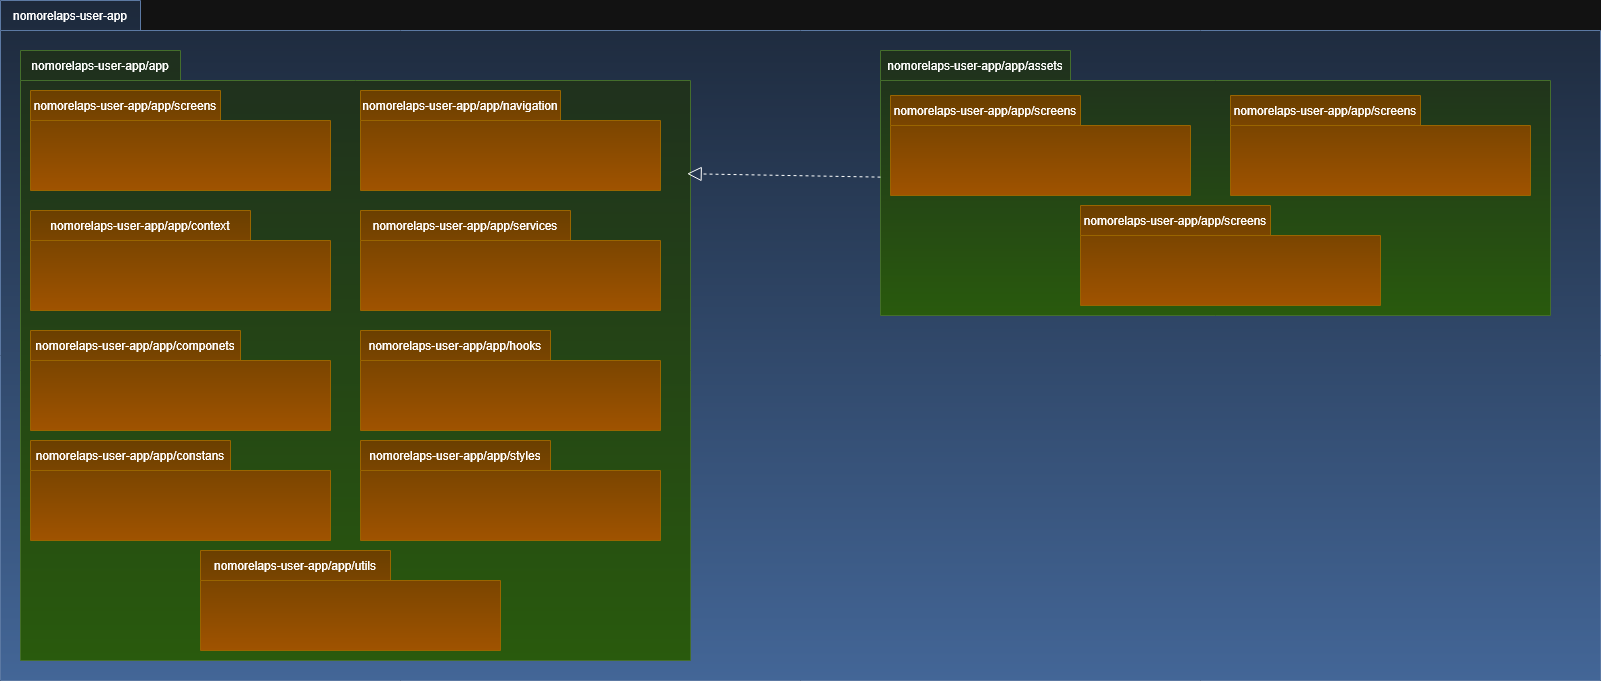

The diagram above was exported from draw.io. Its source (the exported page's mxGraphModel, read from the mxfile embedded in the PNG):
<mxGraphModel dx="1720" dy="1312" grid="1" gridSize="10" guides="1" tooltips="1" connect="1" arrows="1" fold="1" page="1" pageScale="1" pageWidth="827" pageHeight="1169" math="0" shadow="0">
  <root>
    <mxCell id="0" />
    <mxCell id="1" parent="0" />
    <mxCell id="7NsVBV7XkYZIXyAKOxw--1" parent="1" style="shape=folder;fontStyle=1;spacingTop=10;tabWidth=140;tabHeight=30;tabPosition=left;html=1;whiteSpace=wrap;fillColor=#dae8fc;gradientColor=#7ea6e0;strokeColor=#6c8ebf;" value="" vertex="1">
      <mxGeometry height="680" width="1600" x="70" y="50" as="geometry" />
    </mxCell>
    <mxCell id="7NsVBV7XkYZIXyAKOxw--2" parent="1" style="text;html=1;whiteSpace=wrap;strokeColor=none;fillColor=none;align=center;verticalAlign=middle;rounded=0;" value="nomorelaps-user-app" vertex="1">
      <mxGeometry height="30" width="140" x="70" y="50" as="geometry" />
    </mxCell>
    <mxCell id="7NsVBV7XkYZIXyAKOxw--4" parent="1" style="shape=folder;fontStyle=1;spacingTop=10;tabWidth=160;tabHeight=30;tabPosition=left;html=1;whiteSpace=wrap;fillColor=#d5e8d4;gradientColor=#97d077;strokeColor=#82b366;" value="" vertex="1">
      <mxGeometry height="610" width="670" x="90" y="100" as="geometry" />
    </mxCell>
    <mxCell id="7NsVBV7XkYZIXyAKOxw--5" parent="1" style="text;html=1;whiteSpace=wrap;strokeColor=none;fillColor=none;align=center;verticalAlign=middle;rounded=0;" value="nomorelaps-user-app/app" vertex="1">
      <mxGeometry height="30" width="160" x="90" y="100" as="geometry" />
    </mxCell>
    <mxCell id="7NsVBV7XkYZIXyAKOxw--6" parent="1" style="shape=folder;fontStyle=1;spacingTop=10;tabWidth=190;tabHeight=30;tabPosition=left;html=1;whiteSpace=wrap;fillColor=#ffcd28;gradientColor=#ffa500;strokeColor=#d79b00;" value="" vertex="1">
      <mxGeometry height="100" width="300" x="100" y="140" as="geometry" />
    </mxCell>
    <mxCell id="7NsVBV7XkYZIXyAKOxw--7" parent="1" style="text;html=1;whiteSpace=wrap;strokeColor=none;fillColor=none;align=center;verticalAlign=middle;rounded=0;" value="nomorelaps-user-app/app/screens" vertex="1">
      <mxGeometry height="30" width="190" x="100" y="140" as="geometry" />
    </mxCell>
    <mxCell id="7NsVBV7XkYZIXyAKOxw--8" parent="1" style="shape=folder;fontStyle=1;spacingTop=10;tabWidth=200;tabHeight=30;tabPosition=left;html=1;whiteSpace=wrap;fillColor=#ffcd28;gradientColor=#ffa500;strokeColor=#d79b00;" value="" vertex="1">
      <mxGeometry height="100" width="300" x="430" y="140" as="geometry" />
    </mxCell>
    <mxCell id="7NsVBV7XkYZIXyAKOxw--9" parent="1" style="text;html=1;whiteSpace=wrap;strokeColor=none;fillColor=none;align=center;verticalAlign=middle;rounded=0;" value="nomorelaps-user-app/app/navigation" vertex="1">
      <mxGeometry height="30" width="200" x="430" y="140" as="geometry" />
    </mxCell>
    <mxCell id="7NsVBV7XkYZIXyAKOxw--10" parent="1" style="shape=folder;fontStyle=1;spacingTop=10;tabWidth=220;tabHeight=30;tabPosition=left;html=1;whiteSpace=wrap;fillColor=#ffcd28;gradientColor=#ffa500;strokeColor=#d79b00;" value="" vertex="1">
      <mxGeometry height="100" width="300" x="100" y="260" as="geometry" />
    </mxCell>
    <mxCell id="7NsVBV7XkYZIXyAKOxw--11" parent="1" style="text;html=1;whiteSpace=wrap;strokeColor=none;fillColor=none;align=center;verticalAlign=middle;rounded=0;" value="nomorelaps-user-app/app/context" vertex="1">
      <mxGeometry height="30" width="220" x="100" y="260" as="geometry" />
    </mxCell>
    <mxCell id="7NsVBV7XkYZIXyAKOxw--12" parent="1" style="shape=folder;fontStyle=1;spacingTop=10;tabWidth=210;tabHeight=30;tabPosition=left;html=1;whiteSpace=wrap;fillColor=#ffcd28;gradientColor=#ffa500;strokeColor=#d79b00;" value="" vertex="1">
      <mxGeometry height="100" width="300" x="430" y="260" as="geometry" />
    </mxCell>
    <mxCell id="7NsVBV7XkYZIXyAKOxw--13" parent="1" style="text;html=1;whiteSpace=wrap;strokeColor=none;fillColor=none;align=center;verticalAlign=middle;rounded=0;" value="nomorelaps-user-app/app/services" vertex="1">
      <mxGeometry height="30" width="190" x="440" y="260" as="geometry" />
    </mxCell>
    <mxCell id="7NsVBV7XkYZIXyAKOxw--14" parent="1" style="shape=folder;fontStyle=1;spacingTop=10;tabWidth=210;tabHeight=30;tabPosition=left;html=1;whiteSpace=wrap;fillColor=#ffcd28;gradientColor=#ffa500;strokeColor=#d79b00;" value="" vertex="1">
      <mxGeometry height="100" width="300" x="100" y="380" as="geometry" />
    </mxCell>
    <mxCell id="7NsVBV7XkYZIXyAKOxw--15" parent="1" style="text;html=1;whiteSpace=wrap;strokeColor=none;fillColor=none;align=center;verticalAlign=middle;rounded=0;" value="nomorelaps-user-app/app/componets" vertex="1">
      <mxGeometry height="30" width="210" x="100" y="380" as="geometry" />
    </mxCell>
    <mxCell id="7NsVBV7XkYZIXyAKOxw--18" parent="1" style="shape=folder;fontStyle=1;spacingTop=10;tabWidth=190;tabHeight=30;tabPosition=left;html=1;whiteSpace=wrap;fillColor=#ffcd28;gradientColor=#ffa500;strokeColor=#d79b00;" value="" vertex="1">
      <mxGeometry height="100" width="300" x="430" y="380" as="geometry" />
    </mxCell>
    <mxCell id="7NsVBV7XkYZIXyAKOxw--19" parent="1" style="text;html=1;whiteSpace=wrap;strokeColor=none;fillColor=none;align=center;verticalAlign=middle;rounded=0;" value="nomorelaps-user-app/app/hooks" vertex="1">
      <mxGeometry height="30" width="190" x="430" y="380" as="geometry" />
    </mxCell>
    <mxCell id="7NsVBV7XkYZIXyAKOxw--21" parent="1" style="shape=folder;fontStyle=1;spacingTop=10;tabWidth=200;tabHeight=30;tabPosition=left;html=1;whiteSpace=wrap;fillColor=#ffcd28;gradientColor=#ffa500;strokeColor=#d79b00;" value="" vertex="1">
      <mxGeometry height="100" width="300" x="100" y="490" as="geometry" />
    </mxCell>
    <mxCell id="7NsVBV7XkYZIXyAKOxw--22" parent="1" style="text;html=1;whiteSpace=wrap;strokeColor=none;fillColor=none;align=center;verticalAlign=middle;rounded=0;" value="nomorelaps-user-app/app/constans" vertex="1">
      <mxGeometry height="30" width="200" x="100" y="490" as="geometry" />
    </mxCell>
    <mxCell id="7NsVBV7XkYZIXyAKOxw--23" parent="1" style="shape=folder;fontStyle=1;spacingTop=10;tabWidth=190;tabHeight=30;tabPosition=left;html=1;whiteSpace=wrap;fillColor=#ffcd28;gradientColor=#ffa500;strokeColor=#d79b00;" value="" vertex="1">
      <mxGeometry height="100" width="300" x="430" y="490" as="geometry" />
    </mxCell>
    <mxCell id="7NsVBV7XkYZIXyAKOxw--24" parent="1" style="text;html=1;whiteSpace=wrap;strokeColor=none;fillColor=none;align=center;verticalAlign=middle;rounded=0;" value="nomorelaps-user-app/app/styles" vertex="1">
      <mxGeometry height="30" width="190" x="430" y="490" as="geometry" />
    </mxCell>
    <mxCell id="7NsVBV7XkYZIXyAKOxw--25" parent="1" style="shape=folder;fontStyle=1;spacingTop=10;tabWidth=190;tabHeight=30;tabPosition=left;html=1;whiteSpace=wrap;fillColor=#ffcd28;gradientColor=#ffa500;strokeColor=#d79b00;" value="" vertex="1">
      <mxGeometry height="100" width="300" x="270" y="600" as="geometry" />
    </mxCell>
    <mxCell id="7NsVBV7XkYZIXyAKOxw--26" parent="1" style="text;html=1;whiteSpace=wrap;strokeColor=none;fillColor=none;align=center;verticalAlign=middle;rounded=0;" value="nomorelaps-user-app/app/utils" vertex="1">
      <mxGeometry height="30" width="190" x="270" y="600" as="geometry" />
    </mxCell>
    <mxCell id="7NsVBV7XkYZIXyAKOxw--27" parent="1" style="shape=folder;fontStyle=1;spacingTop=10;tabWidth=190;tabHeight=30;tabPosition=left;html=1;whiteSpace=wrap;fillColor=#d5e8d4;gradientColor=#97d077;strokeColor=#82b366;" value="" vertex="1">
      <mxGeometry height="265" width="670" x="950" y="100" as="geometry" />
    </mxCell>
    <mxCell id="7NsVBV7XkYZIXyAKOxw--28" parent="1" style="text;html=1;whiteSpace=wrap;strokeColor=none;fillColor=none;align=center;verticalAlign=middle;rounded=0;" value="nomorelaps-user-app/app/assets" vertex="1">
      <mxGeometry height="30" width="190" x="950" y="100" as="geometry" />
    </mxCell>
    <mxCell id="7NsVBV7XkYZIXyAKOxw--29" parent="1" style="shape=folder;fontStyle=1;spacingTop=10;tabWidth=190;tabHeight=30;tabPosition=left;html=1;whiteSpace=wrap;fillColor=#ffcd28;gradientColor=#ffa500;strokeColor=#d79b00;" value="" vertex="1">
      <mxGeometry height="100" width="300" x="960" y="145" as="geometry" />
    </mxCell>
    <mxCell id="7NsVBV7XkYZIXyAKOxw--30" parent="1" style="text;html=1;whiteSpace=wrap;strokeColor=none;fillColor=none;align=center;verticalAlign=middle;rounded=0;" value="nomorelaps-user-app/app/screens" vertex="1">
      <mxGeometry height="30" width="190" x="960" y="145" as="geometry" />
    </mxCell>
    <mxCell id="7NsVBV7XkYZIXyAKOxw--31" parent="1" style="shape=folder;fontStyle=1;spacingTop=10;tabWidth=190;tabHeight=30;tabPosition=left;html=1;whiteSpace=wrap;fillColor=#ffcd28;gradientColor=#ffa500;strokeColor=#d79b00;" value="" vertex="1">
      <mxGeometry height="100" width="300" x="1300" y="145" as="geometry" />
    </mxCell>
    <mxCell id="7NsVBV7XkYZIXyAKOxw--32" parent="1" style="text;html=1;whiteSpace=wrap;strokeColor=none;fillColor=none;align=center;verticalAlign=middle;rounded=0;" value="nomorelaps-user-app/app/screens" vertex="1">
      <mxGeometry height="30" width="190" x="1300" y="145" as="geometry" />
    </mxCell>
    <mxCell id="7NsVBV7XkYZIXyAKOxw--33" parent="1" style="shape=folder;fontStyle=1;spacingTop=10;tabWidth=190;tabHeight=30;tabPosition=left;html=1;whiteSpace=wrap;fillColor=#ffcd28;gradientColor=#ffa500;strokeColor=#d79b00;" value="" vertex="1">
      <mxGeometry height="100" width="300" x="1150" y="255" as="geometry" />
    </mxCell>
    <mxCell id="7NsVBV7XkYZIXyAKOxw--34" parent="1" style="text;html=1;whiteSpace=wrap;strokeColor=none;fillColor=none;align=center;verticalAlign=middle;rounded=0;" value="nomorelaps-user-app/app/screens" vertex="1">
      <mxGeometry height="30" width="190" x="1150" y="255" as="geometry" />
    </mxCell>
    <mxCell id="7NsVBV7XkYZIXyAKOxw--35" edge="1" parent="1" source="7NsVBV7XkYZIXyAKOxw--27" style="endArrow=block;dashed=1;endFill=0;endSize=12;html=1;rounded=0;entryX=0.995;entryY=0.202;entryDx=0;entryDy=0;entryPerimeter=0;" target="7NsVBV7XkYZIXyAKOxw--4" value="">
      <mxGeometry relative="1" width="160" as="geometry">
        <mxPoint x="830" y="320" as="sourcePoint" />
        <mxPoint x="990" y="320" as="targetPoint" />
      </mxGeometry>
    </mxCell>
  </root>
</mxGraphModel>